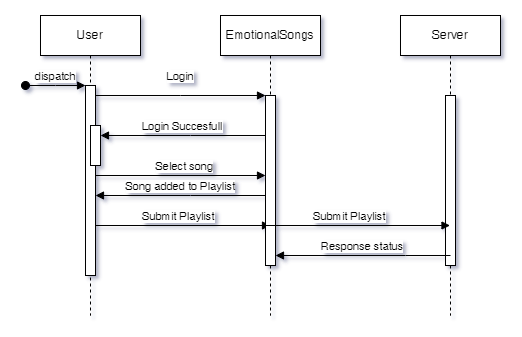

The diagram above was exported from draw.io. Its source (the exported page's mxGraphModel, read from the mxfile embedded in the PNG):
<mxGraphModel dx="780" dy="826" grid="1" gridSize="10" guides="1" tooltips="1" connect="1" arrows="1" fold="1" page="1" pageScale="1" pageWidth="850" pageHeight="1100" math="0" shadow="0">
  <root>
    <mxCell id="0" />
    <mxCell id="1" parent="0" />
    <mxCell id="aM9ryv3xv72pqoxQDRHE-1" value="User" style="shape=umlLifeline;perimeter=lifelinePerimeter;whiteSpace=wrap;html=1;container=0;dropTarget=0;collapsible=0;recursiveResize=0;outlineConnect=0;portConstraint=eastwest;newEdgeStyle={&quot;edgeStyle&quot;:&quot;elbowEdgeStyle&quot;,&quot;elbow&quot;:&quot;vertical&quot;,&quot;curved&quot;:0,&quot;rounded&quot;:0};" parent="1" vertex="1">
      <mxGeometry x="40" y="40" width="100" height="300" as="geometry" />
    </mxCell>
    <mxCell id="aM9ryv3xv72pqoxQDRHE-2" value="" style="html=1;points=[];perimeter=orthogonalPerimeter;outlineConnect=0;targetShapes=umlLifeline;portConstraint=eastwest;newEdgeStyle={&quot;edgeStyle&quot;:&quot;elbowEdgeStyle&quot;,&quot;elbow&quot;:&quot;vertical&quot;,&quot;curved&quot;:0,&quot;rounded&quot;:0};" parent="aM9ryv3xv72pqoxQDRHE-1" vertex="1">
      <mxGeometry x="45" y="70" width="10" height="190" as="geometry" />
    </mxCell>
    <mxCell id="aM9ryv3xv72pqoxQDRHE-3" value="dispatch" style="html=1;verticalAlign=bottom;startArrow=oval;endArrow=block;startSize=8;edgeStyle=elbowEdgeStyle;elbow=vertical;curved=0;rounded=0;" parent="aM9ryv3xv72pqoxQDRHE-1" target="aM9ryv3xv72pqoxQDRHE-2" edge="1">
      <mxGeometry relative="1" as="geometry">
        <mxPoint x="-15" y="70" as="sourcePoint" />
      </mxGeometry>
    </mxCell>
    <mxCell id="aM9ryv3xv72pqoxQDRHE-4" value="" style="html=1;points=[];perimeter=orthogonalPerimeter;outlineConnect=0;targetShapes=umlLifeline;portConstraint=eastwest;newEdgeStyle={&quot;edgeStyle&quot;:&quot;elbowEdgeStyle&quot;,&quot;elbow&quot;:&quot;vertical&quot;,&quot;curved&quot;:0,&quot;rounded&quot;:0};" parent="aM9ryv3xv72pqoxQDRHE-1" vertex="1">
      <mxGeometry x="50" y="110" width="10" height="40" as="geometry" />
    </mxCell>
    <mxCell id="aM9ryv3xv72pqoxQDRHE-5" value="EmotionalSongs" style="shape=umlLifeline;perimeter=lifelinePerimeter;whiteSpace=wrap;html=1;container=0;dropTarget=0;collapsible=0;recursiveResize=0;outlineConnect=0;portConstraint=eastwest;newEdgeStyle={&quot;edgeStyle&quot;:&quot;elbowEdgeStyle&quot;,&quot;elbow&quot;:&quot;vertical&quot;,&quot;curved&quot;:0,&quot;rounded&quot;:0};" parent="1" vertex="1">
      <mxGeometry x="220" y="40" width="100" height="300" as="geometry" />
    </mxCell>
    <mxCell id="aM9ryv3xv72pqoxQDRHE-6" value="" style="html=1;points=[];perimeter=orthogonalPerimeter;outlineConnect=0;targetShapes=umlLifeline;portConstraint=eastwest;newEdgeStyle={&quot;edgeStyle&quot;:&quot;elbowEdgeStyle&quot;,&quot;elbow&quot;:&quot;vertical&quot;,&quot;curved&quot;:0,&quot;rounded&quot;:0};" parent="aM9ryv3xv72pqoxQDRHE-5" vertex="1">
      <mxGeometry x="45" y="80" width="10" height="170" as="geometry" />
    </mxCell>
    <mxCell id="aM9ryv3xv72pqoxQDRHE-7" value="Login" style="html=1;verticalAlign=bottom;endArrow=block;edgeStyle=elbowEdgeStyle;elbow=vertical;curved=0;rounded=0;" parent="1" source="aM9ryv3xv72pqoxQDRHE-2" target="aM9ryv3xv72pqoxQDRHE-6" edge="1">
      <mxGeometry y="10" relative="1" as="geometry">
        <mxPoint x="195" y="130" as="sourcePoint" />
        <Array as="points">
          <mxPoint x="180" y="120" />
        </Array>
        <mxPoint as="offset" />
      </mxGeometry>
    </mxCell>
    <mxCell id="aM9ryv3xv72pqoxQDRHE-9" value="Login Succesfull" style="html=1;verticalAlign=bottom;endArrow=block;edgeStyle=elbowEdgeStyle;elbow=vertical;curved=0;rounded=0;" parent="1" source="aM9ryv3xv72pqoxQDRHE-6" target="aM9ryv3xv72pqoxQDRHE-4" edge="1">
      <mxGeometry relative="1" as="geometry">
        <mxPoint x="175" y="160" as="sourcePoint" />
        <Array as="points">
          <mxPoint x="190" y="160" />
        </Array>
      </mxGeometry>
    </mxCell>
    <mxCell id="JfUz-_TyRoF0Yjm-sNib-1" value="Select song" style="html=1;verticalAlign=bottom;endArrow=block;edgeStyle=elbowEdgeStyle;elbow=vertical;curved=0;rounded=0;" parent="1" source="aM9ryv3xv72pqoxQDRHE-4" target="aM9ryv3xv72pqoxQDRHE-6" edge="1">
      <mxGeometry x="0.1053" relative="1" as="geometry">
        <mxPoint x="110" y="230" as="sourcePoint" />
        <Array as="points">
          <mxPoint x="220" y="200" />
          <mxPoint x="200" y="210" />
          <mxPoint x="185" y="230" />
        </Array>
        <mxPoint x="260" y="230" as="targetPoint" />
        <mxPoint as="offset" />
      </mxGeometry>
    </mxCell>
    <mxCell id="JfUz-_TyRoF0Yjm-sNib-2" value="Song added to Playlist" style="html=1;verticalAlign=bottom;endArrow=block;edgeStyle=elbowEdgeStyle;elbow=vertical;curved=0;rounded=0;" parent="1" target="aM9ryv3xv72pqoxQDRHE-2" edge="1">
      <mxGeometry relative="1" as="geometry">
        <mxPoint x="265" y="220" as="sourcePoint" />
        <Array as="points">
          <mxPoint x="190" y="220" />
        </Array>
        <mxPoint x="100" y="220" as="targetPoint" />
      </mxGeometry>
    </mxCell>
    <mxCell id="JfUz-_TyRoF0Yjm-sNib-3" value="Submit Playlist" style="html=1;verticalAlign=bottom;endArrow=block;edgeStyle=elbowEdgeStyle;elbow=vertical;curved=0;rounded=0;entryX=0.5;entryY=0.765;entryDx=0;entryDy=0;entryPerimeter=0;" parent="1" source="aM9ryv3xv72pqoxQDRHE-2" target="aM9ryv3xv72pqoxQDRHE-6" edge="1">
      <mxGeometry x="-0.056" relative="1" as="geometry">
        <mxPoint x="100" y="250" as="sourcePoint" />
        <Array as="points">
          <mxPoint x="260" y="250" />
          <mxPoint x="205" y="260" />
          <mxPoint x="190" y="280" />
        </Array>
        <mxPoint x="260" y="250" as="targetPoint" />
        <mxPoint as="offset" />
      </mxGeometry>
    </mxCell>
    <mxCell id="FZ8tZFXgC33p4BwajRx8-16" value="" style="html=1;points=[];perimeter=orthogonalPerimeter;outlineConnect=0;targetShapes=umlLifeline;portConstraint=eastwest;newEdgeStyle={&quot;edgeStyle&quot;:&quot;elbowEdgeStyle&quot;,&quot;elbow&quot;:&quot;vertical&quot;,&quot;curved&quot;:0,&quot;rounded&quot;:0};" parent="1" vertex="1">
      <mxGeometry x="265" y="120" width="10" height="170" as="geometry" />
    </mxCell>
    <mxCell id="FZ8tZFXgC33p4BwajRx8-17" value="Server" style="shape=umlLifeline;perimeter=lifelinePerimeter;whiteSpace=wrap;html=1;container=0;dropTarget=0;collapsible=0;recursiveResize=0;outlineConnect=0;portConstraint=eastwest;newEdgeStyle={&quot;edgeStyle&quot;:&quot;elbowEdgeStyle&quot;,&quot;elbow&quot;:&quot;vertical&quot;,&quot;curved&quot;:0,&quot;rounded&quot;:0};" parent="1" vertex="1">
      <mxGeometry x="400" y="40" width="100" height="300" as="geometry" />
    </mxCell>
    <mxCell id="FZ8tZFXgC33p4BwajRx8-18" value="" style="html=1;points=[];perimeter=orthogonalPerimeter;outlineConnect=0;targetShapes=umlLifeline;portConstraint=eastwest;newEdgeStyle={&quot;edgeStyle&quot;:&quot;elbowEdgeStyle&quot;,&quot;elbow&quot;:&quot;vertical&quot;,&quot;curved&quot;:0,&quot;rounded&quot;:0};" parent="FZ8tZFXgC33p4BwajRx8-17" vertex="1">
      <mxGeometry x="45" y="80" width="10" height="170" as="geometry" />
    </mxCell>
    <mxCell id="FZ8tZFXgC33p4BwajRx8-19" value="Submit Playlist" style="html=1;verticalAlign=bottom;endArrow=block;edgeStyle=elbowEdgeStyle;elbow=vertical;curved=0;rounded=0;" parent="1" target="FZ8tZFXgC33p4BwajRx8-17" edge="1">
      <mxGeometry x="-0.056" relative="1" as="geometry">
        <mxPoint x="260" y="250" as="sourcePoint" />
        <Array as="points">
          <mxPoint x="405" y="250" />
          <mxPoint x="370" y="260" />
          <mxPoint x="355" y="280" />
        </Array>
        <mxPoint x="435" y="250.05000000000007" as="targetPoint" />
        <mxPoint as="offset" />
      </mxGeometry>
    </mxCell>
    <mxCell id="FZ8tZFXgC33p4BwajRx8-20" value="Response status" style="html=1;verticalAlign=bottom;endArrow=block;edgeStyle=elbowEdgeStyle;elbow=vertical;curved=0;rounded=0;" parent="1" target="FZ8tZFXgC33p4BwajRx8-16" edge="1">
      <mxGeometry relative="1" as="geometry">
        <mxPoint x="450" y="280" as="sourcePoint" />
        <Array as="points">
          <mxPoint x="405" y="280" />
          <mxPoint x="360" y="270" />
        </Array>
        <mxPoint x="280" y="280" as="targetPoint" />
      </mxGeometry>
    </mxCell>
  </root>
</mxGraphModel>